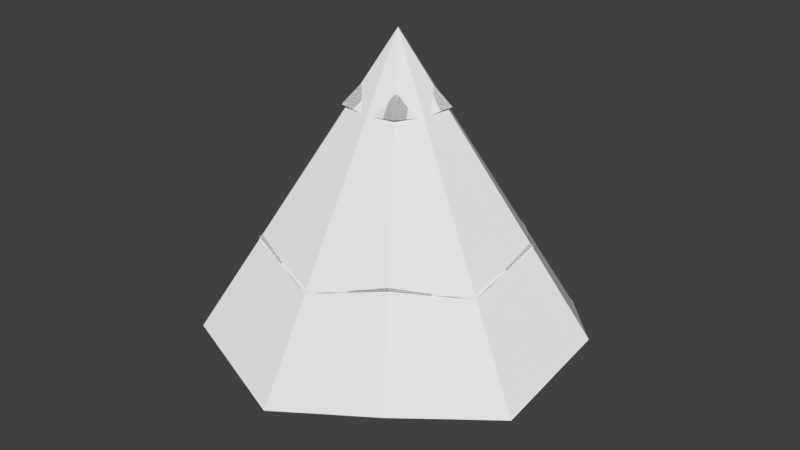 # Source: Pine_tree_snow.blend  (saved by Blender 2.77.0; exported with 4.5.12 LTS)
import bpy
from mathutils import Matrix  # noqa: F401  (used for matrix-valued properties, if any)

bpy.ops.wm.read_factory_settings(use_empty=True)
scene = bpy.context.scene
scene.name = 'Scene'

# ---- collections
col_collection_1 = bpy.data.collections.new('Collection 1'); scene.collection.children.link(col_collection_1)

# ---- world
world_world = bpy.data.worlds.new('World'); scene.world = world_world
world_world.color = (0.05088, 0.05088, 0.05088)
world_world.use_sun_shadow = False
world_world.sun_shadow_jitter_overblur = 0.0
world_world.cycles.sampling_method = 'MANUAL'

# ---- meshes
me_pine_tree_003 = bpy.data.meshes.new('Pine tree.003')
me_pine_tree_003.from_pydata([(-9.42e-09, 0.2098, -0.2), (-3.201e-09, 0.1681, 1.046), (0.1995, 0.06482, -0.2), (0.1599, 0.05195, 1.046), (0.1233, -0.1697, -0.2), (0.09881, -0.136, 1.046), (-0.1233, -0.1697, -0.2), (-0.09881, -0.136, 1.046), (-0.1995, 0.06482, -0.2), (-0.1599, 0.05195, 1.046), (1.544, 0.5015, 0.763), (3.12e-08, 1.623, 0.763), (0.954, -1.313, 0.763), (-0.954, -1.313, 0.763), (-1.544, 0.5015, 0.763), (1.077, 0.35, 1.494), (-4.249e-09, 1.133, 1.494), (0.6658, -0.9164, 1.494), (-0.6658, -0.9164, 1.494), (-1.077, 0.35, 1.494), (0.704, 0.2287, 2.034), (6.112e-10, 0.7402, 2.034), (0.4351, -0.5989, 2.034), (-0.4351, -0.5989, 2.034), (-0.704, 0.2287, 2.034), (0.4184, 0.136, 2.558), (4.275e-08, 0.44, 2.558), (0.2586, -0.3559, 2.558), (-0.2586, -0.3559, 2.558), (-0.4184, 0.136, 2.558), (0.0, -2.98e-08, 3.132), (-5.96e-09, -2.98e-08, 3.132), (0.0, -2.98e-08, 3.132), (0.0, -2.98e-08, 3.132), (0.0, -2.98e-08, 3.132), (0.4264, 0.1386, 1.382), (0.2635, -0.3627, 1.382), (-0.4264, 0.1386, 1.382), (-1.023e-08, 0.4484, 1.382), (-0.2635, -0.3627, 1.382), (-0.2568, 0.08343, 2.022), (-9.707e-09, 0.27, 2.022), (0.1587, -0.2184, 2.022), (-0.1587, -0.2184, 2.022), (0.2568, 0.08343, 2.022), (-0.1058, -0.1456, 2.55), (-0.1712, 0.05563, 2.55), (0.1712, 0.05563, 2.55), (0.1058, -0.1456, 2.55), (7.245e-10, 0.18, 2.55), (-0.1455, 0.04727, 2.847), (2.184e-08, 0.153, 2.847), (0.08991, -0.1237, 2.847), (-0.08991, -0.1237, 2.847), (0.1455, 0.04727, 2.847), (-0.1614, -0.05244, -0.2), (-0.1278, -0.04154, 1.04), (-1.503, -0.4883, 0.5292), (-1.038, -0.3371, 1.342), (-0.5699, -0.1852, 2.0), (-0.3389, -0.1101, 2.523), (0.0, -2.98e-08, 3.132), (-0.3493, -0.1135, 1.35), (-0.2075, -0.06743, 2.014), (-0.1381, -0.04486, 2.542), (-0.1164, -0.03783, 2.841), (-2.98e-08, -0.1697, -0.2), (-2.987e-08, -0.1344, 1.04), (-1.419e-07, -1.58, 0.5292), (6.519e-09, -1.091, 1.342), (-1.382e-09, -0.5993, 2.0), (-2.365e-09, -0.3563, 2.523), (0.0, -2.98e-08, 3.132), (-3.681e-08, -0.3673, 1.35), (5.682e-10, -0.2182, 2.014), (-2.715e-09, -0.1452, 2.542), (-1.735e-09, -0.1224, 2.841), (0.1614, -0.05244, -0.2), (0.1278, -0.04154, 1.04), (1.503, -0.4883, 0.5292), (1.038, -0.3371, 1.342), (0.5699, -0.1852, 2.0), (0.3389, -0.1101, 2.523), (0.0, -2.98e-08, 3.132), (0.3493, -0.1135, 1.35), (0.2075, -0.06743, 2.014), (0.1381, -0.04486, 2.542), (0.1164, -0.03783, 2.841), (0.09975, 0.1373, -0.2), (0.07901, 0.1087, 1.04), (0.9288, 1.278, 0.5292), (0.6412, 0.8826, 1.342), (0.3522, 0.4848, 2.0), (0.2094, 0.2883, 2.523), (-2.98e-09, -2.98e-08, 3.132), (0.2159, 0.2972, 1.35), (0.1283, 0.1765, 2.014), (0.08533, 0.1174, 2.542), (0.07196, 0.09904, 2.841), (-0.09975, 0.1373, -0.2), (-0.07901, 0.1087, 1.04), (-0.9288, 1.278, 0.5292), (-0.6412, 0.8826, 1.342), (-0.3522, 0.4848, 2.0), (-0.2094, 0.2883, 2.523), (-2.98e-09, -2.98e-08, 3.132), (-0.2159, 0.2972, 1.35), (-0.1283, 0.1765, 2.014), (-0.08533, 0.1174, 2.542), (-0.07196, 0.09904, 2.841)], [], [(88, 89, 3, 2), (77, 78, 5, 4), (66, 67, 7, 6), (78, 3, 10, 79), (55, 56, 9, 8), (99, 100, 1, 0), (0, 88, 2, 77, 4, 66, 6, 55, 8, 99), (17, 69, 73, 36), (100, 9, 14, 101), (89, 1, 11, 90), (67, 5, 12, 68), (56, 7, 13, 57), (37, 19, 102, 106), (21, 92, 96, 41), (62, 39, 18, 58), (35, 15, 80, 84), (40, 63, 59, 24), (26, 93, 97, 49), (23, 59, 63, 43), (20, 81, 85, 44), (40, 24, 103, 107), (42, 22, 70, 74), (46, 64, 60, 29), (29, 104, 108, 46), (39, 73, 69, 18), (27, 71, 75, 48), (37, 62, 58, 19), (45, 28, 60, 64), (47, 25, 82, 86), (109, 50, 34, 105), (30, 94, 31, 105, 34, 61, 33, 72, 32, 83), (76, 52, 32, 72), (98, 51, 31, 94), (65, 53, 33, 61), (87, 54, 30, 83), (57, 13, 39, 62), (90, 11, 38, 95), (68, 12, 36, 73), (101, 14, 37, 106), (79, 10, 35, 84), (80, 15, 44, 85), (58, 18, 43, 63), (91, 16, 41, 96), (69, 17, 42, 74), (102, 19, 40, 107), (92, 21, 49, 97), (70, 22, 48, 75), (103, 24, 46, 108), (81, 20, 47, 86), (59, 23, 45, 64), (82, 25, 54, 87), (60, 28, 53, 65), (93, 26, 51, 98), (71, 27, 52, 76), (104, 29, 50, 109), (29, 60, 65, 50), (24, 59, 64, 46), (19, 58, 63, 40), (14, 57, 62, 37), (50, 65, 61, 34), (36, 84, 80, 17), (45, 75, 71, 28), (43, 74, 70, 23), (9, 56, 57, 14), (6, 7, 56, 55), (28, 71, 76, 53), (23, 70, 75, 45), (18, 69, 74, 43), (13, 68, 73, 39), (53, 76, 72, 33), (35, 95, 91, 15), (48, 86, 82, 27), (42, 85, 81, 22), (7, 67, 68, 13), (4, 5, 67, 66), (27, 82, 87, 52), (22, 81, 86, 48), (17, 80, 85, 42), (12, 79, 84, 36), (52, 87, 83, 32), (38, 106, 102, 16), (47, 97, 93, 25), (44, 96, 92, 20), (5, 78, 79, 12), (2, 3, 78, 77), (25, 93, 98, 54), (20, 92, 97, 47), (15, 91, 96, 44), (10, 90, 95, 35), (54, 98, 94, 30), (49, 108, 104, 26), (41, 107, 103, 21), (3, 89, 90, 10), (0, 1, 89, 88), (26, 104, 109, 51), (21, 103, 108, 49), (16, 102, 107, 41), (11, 101, 106, 38), (51, 109, 105, 31), (1, 100, 101, 11), (8, 9, 100, 99), (16, 91, 95, 38)])
_uv = me_pine_tree_003.uv_layers.new(name='UVMap')
_uv.uv.foreach_set('vector', [0.3656, 0.3937, 0.3656, 0.3937, 0.3656, 0.3937, 0.3656, 0.3937, 0.3656, 0.3937, 0.3656, 0.3937, 0.3656, 0.3937, 0.3656, 0.3937, 0.3656, 0.3937, 0.3656, 0.3937, 0.3656, 0.3937, 0.3656, 0.3937, 0.09688, 0.675, 0.09688, 0.675, 0.09688, 0.675, 0.09688, 0.675, 0.3656, 0.3937, 0.3656, 0.3937, 0.3656, 0.3937, 0.3656, 0.3937, 0.3656, 0.3937, 0.3656, 0.3937, 0.3656, 0.3937, 0.3656, 0.3937, 0.3656, 0.3937, 0.3656, 0.3937, 0.3656, 0.3937, 0.3656, 0.3937, 0.3656, 0.3937, 0.3656, 0.3937, 0.3656, 0.3937, 0.3656, 0.3937, 0.3656, 0.3937, 0.3656, 0.3937, 0.09688, 0.675, 0.09688, 0.675, 0.09688, 0.675, 0.09688, 0.675, 0.09688, 0.675, 0.09688, 0.675, 0.09688, 0.675, 0.09688, 0.675, 0.09688, 0.675, 0.09688, 0.675, 0.09688, 0.675, 0.09688, 0.675, 0.09688, 0.675, 0.09688, 0.675, 0.09688, 0.675, 0.09688, 0.675, 0.09688, 0.675, 0.09688, 0.675, 0.09688, 0.675, 0.09688, 0.675, 0.09688, 0.675, 0.09688, 0.675, 0.09688, 0.675, 0.09688, 0.675, 0.09688, 0.675, 0.09688, 0.675, 0.09688, 0.675, 0.09688, 0.675, 0.09688, 0.675, 0.09688, 0.675, 0.09688, 0.675, 0.09688, 0.675, 0.09688, 0.675, 0.09688, 0.675, 0.09688, 0.675, 0.09688, 0.675, 0.09688, 0.675, 0.09688, 0.675, 0.09688, 0.675, 0.09688, 0.675, 0.09688, 0.675, 0.09688, 0.675, 0.09688, 0.675, 0.09688, 0.675, 0.09688, 0.675, 0.09688, 0.675, 0.09688, 0.675, 0.09688, 0.675, 0.09688, 0.675, 0.09688, 0.675, 0.09688, 0.675, 0.09688, 0.675, 0.09688, 0.675, 0.09688, 0.675, 0.09688, 0.675, 0.09688, 0.675, 0.09688, 0.675, 0.09688, 0.675, 0.09688, 0.675, 0.09688, 0.675, 0.09688, 0.675, 0.09688, 0.675, 0.09688, 0.675, 0.09688, 0.675, 0.09688, 0.675, 0.09688, 0.675, 0.09688, 0.675, 0.09688, 0.675, 0.09688, 0.675, 0.09688, 0.675, 0.09688, 0.675, 0.09688, 0.675, 0.09688, 0.675, 0.09688, 0.675, 0.09688, 0.675, 0.09688, 0.675, 0.09688, 0.675, 0.09688, 0.675, 0.09688, 0.675, 0.09688, 0.675, 0.09688, 0.675, 0.09688, 0.675, 0.09688, 0.675, 0.09688, 0.675, 0.09688, 0.675, 0.09688, 0.675, 0.09688, 0.675, 0.09688, 0.675, 0.2016, 0.2344, 0.2016, 0.2344, 0.2016, 0.2344, 0.2016, 0.2344, 0.09688, 0.675, 0.09688, 0.675, 0.09688, 0.675, 0.09688, 0.675, 0.09688, 0.675, 0.09688, 0.675, 0.09688, 0.675, 0.09688, 0.675, 0.09688, 0.675, 0.09688, 0.675, 0.2016, 0.2344, 0.2016, 0.2344, 0.2016, 0.2344, 0.2016, 0.2344, 0.2016, 0.2344, 0.2016, 0.2344, 0.2016, 0.2344, 0.2016, 0.2344, 0.2016, 0.2344, 0.2016, 0.2344, 0.2016, 0.2344, 0.2016, 0.2344, 0.2016, 0.2344, 0.2016, 0.2344, 0.2016, 0.2344, 0.2016, 0.2344, 0.2016, 0.2344, 0.2016, 0.2344, 0.2016, 0.2344, 0.2016, 0.2344, 0.2016, 0.2344, 0.2016, 0.2344, 0.2016, 0.2344, 0.2016, 0.2344, 0.2016, 0.2344, 0.2016, 0.2344, 0.2016, 0.2344, 0.2016, 0.2344, 0.2016, 0.2344, 0.2016, 0.2344, 0.2016, 0.2344, 0.2016, 0.2344, 0.2016, 0.2344, 0.2016, 0.2344, 0.2016, 0.2344, 0.2016, 0.2344, 0.2016, 0.2344, 0.2016, 0.2344, 0.2016, 0.2344, 0.2016, 0.2344, 0.2016, 0.2344, 0.2016, 0.2344, 0.2016, 0.2344, 0.2016, 0.2344, 0.2016, 0.2344, 0.2016, 0.2344, 0.2016, 0.2344, 0.2016, 0.2344, 0.2016, 0.2344, 0.2016, 0.2344, 0.2016, 0.2344, 0.2016, 0.2344, 0.2016, 0.2344, 0.2016, 0.2344, 0.2016, 0.2344, 0.2016, 0.2344, 0.2016, 0.2344, 0.2016, 0.2344, 0.2016, 0.2344, 0.2016, 0.2344, 0.2016, 0.2344, 0.2016, 0.2344, 0.2016, 0.2344, 0.2016, 0.2344, 0.2016, 0.2344, 0.2016, 0.2344, 0.2016, 0.2344, 0.2016, 0.2344, 0.2016, 0.2344, 0.2016, 0.2344, 0.2016, 0.2344, 0.2016, 0.2344, 0.2016, 0.2344, 0.2016, 0.2344, 0.2016, 0.2344, 0.2016, 0.2344, 0.2016, 0.2344, 0.2016, 0.2344, 0.2016, 0.2344, 0.2016, 0.2344, 0.2016, 0.2344, 0.2016, 0.2344, 0.2016, 0.2344, 0.2016, 0.2344, 0.2016, 0.2344, 0.2016, 0.2344, 0.2016, 0.2344, 0.2016, 0.2344, 0.2016, 0.2344, 0.2016, 0.2344, 0.2016, 0.2344, 0.2016, 0.2344, 0.2016, 0.2344, 0.2016, 0.2344, 0.2016, 0.2344, 0.2016, 0.2344, 0.2016, 0.2344, 0.2016, 0.2344, 0.2016, 0.2344, 0.2016, 0.2344, 0.2016, 0.2344, 0.2016, 0.2344, 0.2016, 0.2344, 0.2016, 0.2344, 0.2016, 0.2344, 0.2016, 0.2344, 0.2016, 0.2344, 0.2016, 0.2344, 0.2016, 0.2344, 0.2016, 0.2344, 0.2016, 0.2344, 0.2016, 0.2344, 0.2016, 0.2344, 0.2016, 0.2344, 0.2016, 0.2344, 0.2016, 0.2344, 0.09688, 0.675, 0.09688, 0.675, 0.09688, 0.675, 0.09688, 0.675, 0.09688, 0.675, 0.09688, 0.675, 0.09688, 0.675, 0.09688, 0.675, 0.09688, 0.675, 0.09688, 0.675, 0.09688, 0.675, 0.09688, 0.675, 0.09688, 0.675, 0.09688, 0.675, 0.09688, 0.675, 0.09688, 0.675, 0.3656, 0.3937, 0.3656, 0.3937, 0.3656, 0.3937, 0.3656, 0.3937, 0.2016, 0.2344, 0.2016, 0.2344, 0.2016, 0.2344, 0.2016, 0.2344, 0.2016, 0.2344, 0.2016, 0.2344, 0.2016, 0.2344, 0.2016, 0.2344, 0.2016, 0.2344, 0.2016, 0.2344, 0.2016, 0.2344, 0.2016, 0.2344, 0.2016, 0.2344, 0.2016, 0.2344, 0.2016, 0.2344, 0.2016, 0.2344, 0.2016, 0.2344, 0.2016, 0.2344, 0.2016, 0.2344, 0.2016, 0.2344, 0.09688, 0.675, 0.09688, 0.675, 0.09688, 0.675, 0.09688, 0.675, 0.09688, 0.675, 0.09688, 0.675, 0.09688, 0.675, 0.09688, 0.675, 0.09688, 0.675, 0.09688, 0.675, 0.09688, 0.675, 0.09688, 0.675, 0.09688, 0.675, 0.09688, 0.675, 0.09688, 0.675, 0.09688, 0.675, 0.3656, 0.3937, 0.3656, 0.3937, 0.3656, 0.3937, 0.3656, 0.3937, 0.2016, 0.2344, 0.2016, 0.2344, 0.2016, 0.2344, 0.2016, 0.2344, 0.2016, 0.2344, 0.2016, 0.2344, 0.2016, 0.2344, 0.2016, 0.2344, 0.2016, 0.2344, 0.2016, 0.2344, 0.2016, 0.2344, 0.2016, 0.2344, 0.2016, 0.2344, 0.2016, 0.2344, 0.2016, 0.2344, 0.2016, 0.2344, 0.2016, 0.2344, 0.2016, 0.2344, 0.2016, 0.2344, 0.2016, 0.2344, 0.09688, 0.675, 0.09688, 0.675, 0.09688, 0.675, 0.09688, 0.675, 0.09688, 0.675, 0.09688, 0.675, 0.09688, 0.675, 0.09688, 0.675, 0.09688, 0.675, 0.09688, 0.675, 0.09688, 0.675, 0.09688, 0.675, 0.09688, 0.675, 0.09688, 0.675, 0.09688, 0.675, 0.09688, 0.675, 0.3656, 0.3937, 0.3656, 0.3937, 0.3656, 0.3937, 0.3656, 0.3937, 0.2016, 0.2344, 0.2016, 0.2344, 0.2016, 0.2344, 0.2016, 0.2344, 0.2016, 0.2344, 0.2016, 0.2344, 0.2016, 0.2344, 0.2016, 0.2344, 0.2016, 0.2344, 0.2016, 0.2344, 0.2016, 0.2344, 0.2016, 0.2344, 0.2016, 0.2344, 0.2016, 0.2344, 0.2016, 0.2344, 0.2016, 0.2344, 0.2016, 0.2344, 0.2016, 0.2344, 0.2016, 0.2344, 0.2016, 0.2344, 0.09688, 0.675, 0.09688, 0.675, 0.09688, 0.675, 0.09688, 0.675, 0.09688, 0.675, 0.09688, 0.675, 0.09688, 0.675, 0.09688, 0.675, 0.09688, 0.675, 0.09688, 0.675, 0.09688, 0.675, 0.09688, 0.675, 0.3656, 0.3937, 0.3656, 0.3937, 0.3656, 0.3937, 0.3656, 0.3937, 0.2016, 0.2344, 0.2016, 0.2344, 0.2016, 0.2344, 0.2016, 0.2344, 0.2016, 0.2344, 0.2016, 0.2344, 0.2016, 0.2344, 0.2016, 0.2344, 0.2016, 0.2344, 0.2016, 0.2344, 0.2016, 0.2344, 0.2016, 0.2344, 0.2016, 0.2344, 0.2016, 0.2344, 0.2016, 0.2344, 0.2016, 0.2344, 0.2016, 0.2344, 0.2016, 0.2344, 0.2016, 0.2344, 0.2016, 0.2344, 0.09688, 0.675, 0.09688, 0.675, 0.09688, 0.675, 0.09688, 0.675, 0.3656, 0.3937, 0.3656, 0.3937, 0.3656, 0.3937, 0.3656, 0.3937, 0.09688, 0.675, 0.09688, 0.675, 0.09688, 0.675, 0.09688, 0.675])
me_pine_tree_003.use_remesh_preserve_volume = False
me_pine_tree_003.use_remesh_preserve_attributes = False
me_pine_tree_003.use_mirror_vertex_groups = False
me_pine_tree_003.update()
me_pine_tree_002 = bpy.data.meshes.new('Pine tree.002')
me_pine_tree_002.from_pydata([(-9.42e-09, 0.2098, -0.2), (-9.924e-09, 0.1675, 1.043), (0.1995, 0.06482, -0.2), (0.1593, 0.05176, 1.043), (0.1233, -0.1697, -0.2), (0.09845, -0.1355, 1.043), (-0.1233, -0.1697, -0.2), (-0.09845, -0.1355, 1.043), (-0.1995, 0.06482, -0.2), (-0.1593, 0.05176, 1.043), (1.545, 0.5021, 0.7684), (3.338e-08, 1.625, 0.7684), (0.9551, -1.315, 0.7684), (-0.9551, -1.315, 0.7684), (-1.545, 0.5021, 0.7684), (0.445, 0.1446, 1.456), (1.261e-08, 0.4679, 1.456), (0.275, -0.3785, 1.456), (-0.275, -0.3785, 1.456), (-0.445, 0.1446, 1.456), (1.072, 0.3484, 1.514), (1.981e-08, 1.127, 1.514), (0.6626, -0.912, 1.514), (-0.6626, -0.912, 1.514), (-1.072, 0.3484, 1.514), (0.2528, 0.08214, 2.167), (4.671e-09, 0.2658, 2.167), (0.1562, -0.215, 2.167), (-0.1562, -0.215, 2.167), (-0.2528, 0.08214, 2.167), (0.7041, 0.2288, 2.038), (2.631e-09, 0.7403, 2.038), (0.4352, -0.5989, 2.038), (-0.4352, -0.5989, 2.038), (-0.7041, 0.2288, 2.038), (0.1453, 0.04721, 2.603), (1e-08, 0.1528, 2.603), (0.08979, -0.1236, 2.603), (-0.08979, -0.1236, 2.603), (-0.1453, 0.04721, 2.603), (0.4185, 0.136, 2.561), (2.709e-08, 0.44, 2.561), (0.2586, -0.356, 2.561), (-0.2586, -0.356, 2.561), (-0.4185, 0.136, 2.561), (0.0, -2.98e-08, 3.132), (-5.96e-09, -2.98e-08, 3.132), (0.0, -2.98e-08, 3.132), (0.0, -2.98e-08, 3.132), (0.0, -2.98e-08, 3.132), (0.8751, 0.2843, 1.087), (0.5408, -0.7444, 1.087), (-0.8751, 0.2843, 1.087), (2.022e-08, 0.9201, 1.087), (-0.5408, -0.7444, 1.087), (-0.5687, 0.1848, 1.815), (1.051e-08, 0.5979, 1.815), (0.3515, -0.4837, 1.815), (-0.3515, -0.4837, 1.815), (0.5687, 0.1848, 1.815), (-0.2206, -0.3036, 2.321), (-0.3569, 0.116, 2.321), (0.3569, 0.116, 2.321), (0.2206, -0.3036, 2.321), (5.69e-09, 0.3752, 2.321), (-0.1449, 0.04708, 2.847), (6.4e-09, 0.1523, 2.847), (0.08954, -0.1232, 2.847), (-0.08954, -0.1232, 2.847), (0.1449, 0.04708, 2.847), (-0.1614, -0.05244, -0.2), (-0.1289, -0.04187, 1.043), (-1.5, -0.4875, 0.5238), (-0.36, -0.117, 1.456), (-1.041, -0.3382, 1.322), (-0.2045, -0.06645, 2.167), (-0.5696, -0.1851, 1.996), (-0.1175, -0.03819, 2.603), (-0.3385, -0.11, 2.519), (0.0, -2.98e-08, 3.132), (-0.708, -0.23, 1.082), (-0.4601, -0.1495, 1.81), (-0.2887, -0.09381, 2.316), (-0.1172, -0.03809, 2.842), (-2.98e-08, -0.1697, -0.2), (-2.98e-08, -0.1355, 1.043), (-1.431e-07, -1.577, 0.5238), (0.0, -0.3785, 1.456), (0.0, -1.094, 1.322), (0.0, -0.215, 2.167), (0.0, -0.5989, 1.996), (1.49e-08, -0.1236, 2.603), (0.0, -0.356, 2.519), (0.0, -2.98e-08, 3.132), (-5.96e-08, -0.7444, 1.082), (0.0, -0.4837, 1.81), (0.0, -0.3036, 2.316), (0.0, -0.1232, 2.842), (0.1614, -0.05244, -0.2), (0.1289, -0.04187, 1.043), (1.5, -0.4875, 0.5238), (0.36, -0.117, 1.456), (1.041, -0.3382, 1.322), (0.2045, -0.06645, 2.167), (0.5696, -0.1851, 1.996), (0.1175, -0.03819, 2.603), (0.3385, -0.11, 2.519), (0.0, -2.98e-08, 3.132), (0.708, -0.23, 1.082), (0.4601, -0.1495, 1.81), (0.2887, -0.09381, 2.316), (0.1172, -0.03809, 2.842), (0.09975, 0.1373, -0.2), (0.07965, 0.1096, 1.043), (0.9272, 1.276, 0.5238), (0.2225, 0.3062, 1.456), (0.6433, 0.8854, 1.322), (0.1264, 0.174, 2.167), (0.352, 0.4845, 1.996), (0.07264, 0.09998, 2.603), (0.2092, 0.288, 2.519), (-2.98e-09, -2.98e-08, 3.132), (0.4375, 0.6022, 1.082), (0.2843, 0.3914, 1.81), (0.1784, 0.2456, 2.316), (0.07244, 0.09971, 2.842), (-0.09975, 0.1373, -0.2), (-0.07965, 0.1096, 1.043), (-0.9272, 1.276, 0.5238), (-0.2225, 0.3062, 1.456), (-0.6433, 0.8854, 1.322), (-0.1264, 0.174, 2.167), (-0.352, 0.4845, 1.996), (-0.07264, 0.09998, 2.603), (-0.2092, 0.288, 2.519), (-2.98e-09, -2.98e-08, 3.132), (-0.4375, 0.6022, 1.082), (-0.2843, 0.3914, 1.81), (-0.1784, 0.2456, 2.316), (-0.07244, 0.09971, 2.842)], [], [(112, 113, 3, 2), (98, 99, 5, 4), (84, 85, 7, 6), (99, 3, 10, 100), (70, 71, 9, 8), (126, 127, 1, 0), (0, 112, 2, 98, 4, 84, 6, 70, 8, 126), (108, 50, 15, 101), (127, 9, 14, 128), (113, 1, 11, 114), (85, 5, 12, 86), (71, 7, 13, 72), (73, 18, 23, 74), (136, 52, 19, 129), (94, 51, 17, 87), (122, 53, 16, 115), (80, 54, 18, 73), (19, 24, 130, 129), (15, 20, 102, 101), (17, 22, 88, 87), (73, 74, 24, 19), (137, 55, 29, 131), (131, 29, 34, 132), (95, 57, 27, 89), (123, 56, 26, 117), (81, 58, 28, 75), (109, 59, 25, 103), (29, 75, 76, 34), (27, 32, 90, 89), (28, 33, 76, 75), (25, 30, 104, 103), (82, 60, 38, 77), (77, 78, 44, 39), (110, 62, 35, 105), (138, 61, 39, 133), (96, 63, 37, 91), (124, 64, 36, 119), (39, 44, 134, 133), (77, 38, 43, 78), (35, 40, 106, 105), (37, 42, 92, 91), (139, 65, 49, 135), (45, 121, 46, 135, 49, 79, 48, 93, 47, 107), (97, 67, 47, 93), (125, 66, 46, 121), (83, 68, 48, 79), (111, 69, 45, 107), (72, 13, 54, 80), (114, 11, 53, 122), (86, 12, 51, 94), (128, 14, 52, 136), (100, 10, 50, 108), (102, 20, 59, 109), (74, 23, 58, 81), (116, 21, 56, 123), (88, 22, 57, 95), (130, 24, 55, 137), (118, 31, 64, 124), (90, 32, 63, 96), (132, 34, 61, 138), (104, 30, 62, 110), (76, 33, 60, 82), (106, 40, 69, 111), (78, 43, 68, 83), (120, 41, 66, 125), (92, 42, 67, 97), (134, 44, 65, 139), (44, 78, 83, 65), (34, 76, 82, 61), (24, 74, 81, 55), (14, 72, 80, 52), (65, 83, 79, 49), (38, 91, 92, 43), (28, 89, 90, 33), (61, 82, 77, 39), (55, 81, 75, 29), (18, 87, 88, 23), (52, 80, 73, 19), (9, 71, 72, 14), (6, 7, 71, 70), (43, 92, 97, 68), (33, 90, 96, 60), (23, 88, 95, 58), (13, 86, 94, 54), (68, 97, 93, 48), (37, 105, 106, 42), (60, 96, 91, 38), (27, 103, 104, 32), (58, 95, 89, 28), (17, 101, 102, 22), (54, 94, 87, 18), (7, 85, 86, 13), (4, 5, 85, 84), (42, 106, 111, 67), (32, 104, 110, 63), (22, 102, 109, 57), (12, 100, 108, 51), (67, 111, 107, 47), (35, 119, 120, 40), (63, 110, 105, 37), (25, 117, 118, 30), (57, 109, 103, 27), (15, 115, 116, 20), (51, 108, 101, 17), (5, 99, 100, 12), (2, 3, 99, 98), (40, 120, 125, 69), (30, 118, 124, 62), (20, 116, 123, 59), (10, 114, 122, 50), (69, 125, 121, 45), (36, 133, 134, 41), (62, 124, 119, 35), (131, 132, 31, 26), (59, 123, 117, 25), (16, 129, 130, 21), (50, 122, 115, 15), (3, 113, 114, 10), (0, 1, 113, 112), (41, 134, 139, 66), (31, 132, 138, 64), (21, 130, 137, 56), (11, 128, 136, 53), (66, 139, 135, 46), (64, 138, 133, 36), (36, 41, 120, 119), (26, 31, 118, 117), (56, 137, 131, 26), (53, 136, 129, 16), (1, 127, 128, 11), (8, 9, 127, 126), (16, 21, 116, 115)])
_uv = me_pine_tree_002.uv_layers.new(name='UVMap')
_uv.uv.foreach_set('vector', [0.3656, 0.3937, 0.3656, 0.3937, 0.3656, 0.3937, 0.3656, 0.3937, 0.3656, 0.3937, 0.3656, 0.3937, 0.3656, 0.3937, 0.3656, 0.3937, 0.3656, 0.3937, 0.3656, 0.3937, 0.3656, 0.3937, 0.3656, 0.3937, 0.09688, 0.675, 0.09688, 0.675, 0.09688, 0.675, 0.09688, 0.675, 0.3656, 0.3937, 0.3656, 0.3937, 0.3656, 0.3937, 0.3656, 0.3937, 0.3656, 0.3937, 0.3656, 0.3937, 0.3656, 0.3937, 0.3656, 0.3937, 0.3656, 0.3937, 0.3656, 0.3937, 0.3656, 0.3937, 0.3656, 0.3937, 0.3656, 0.3937, 0.3656, 0.3937, 0.3656, 0.3937, 0.3656, 0.3937, 0.3656, 0.3937, 0.3656, 0.3937, 0.09688, 0.675, 0.09688, 0.675, 0.09688, 0.675, 0.09688, 0.675, 0.09688, 0.675, 0.09688, 0.675, 0.09688, 0.675, 0.09688, 0.675, 0.09688, 0.675, 0.09688, 0.675, 0.09688, 0.675, 0.09688, 0.675, 0.09688, 0.675, 0.09688, 0.675, 0.09688, 0.675, 0.09688, 0.675, 0.09688, 0.675, 0.09688, 0.675, 0.09688, 0.675, 0.09688, 0.675, 0.09688, 0.675, 0.09688, 0.675, 0.09688, 0.675, 0.09688, 0.675, 0.09688, 0.675, 0.09688, 0.675, 0.09688, 0.675, 0.09688, 0.675, 0.09688, 0.675, 0.09688, 0.675, 0.09688, 0.675, 0.09688, 0.675, 0.09688, 0.675, 0.09688, 0.675, 0.09688, 0.675, 0.09688, 0.675, 0.09688, 0.675, 0.09688, 0.675, 0.09688, 0.675, 0.09688, 0.675, 0.09688, 0.675, 0.09688, 0.675, 0.09688, 0.675, 0.09688, 0.675, 0.09688, 0.675, 0.09688, 0.675, 0.09688, 0.675, 0.09688, 0.675, 0.09688, 0.675, 0.09688, 0.675, 0.09688, 0.675, 0.09688, 0.675, 0.09688, 0.675, 0.09688, 0.675, 0.09688, 0.675, 0.09688, 0.675, 0.09688, 0.675, 0.09688, 0.675, 0.09688, 0.675, 0.09688, 0.675, 0.09688, 0.675, 0.09688, 0.675, 0.09688, 0.675, 0.09688, 0.675, 0.09688, 0.675, 0.09688, 0.675, 0.09688, 0.675, 0.09688, 0.675, 0.09688, 0.675, 0.09688, 0.675, 0.09688, 0.675, 0.09688, 0.675, 0.09688, 0.675, 0.09688, 0.675, 0.09688, 0.675, 0.09688, 0.675, 0.09688, 0.675, 0.09688, 0.675, 0.09688, 0.675, 0.09688, 0.675, 0.09688, 0.675, 0.09688, 0.675, 0.09688, 0.675, 0.09688, 0.675, 0.09688, 0.675, 0.09688, 0.675, 0.09688, 0.675, 0.09688, 0.675, 0.09688, 0.675, 0.09688, 0.675, 0.09688, 0.675, 0.09688, 0.675, 0.09688, 0.675, 0.09688, 0.675, 0.09688, 0.675, 0.09688, 0.675, 0.09688, 0.675, 0.09688, 0.675, 0.09688, 0.675, 0.09688, 0.675, 0.09688, 0.675, 0.09688, 0.675, 0.09688, 0.675, 0.09688, 0.675, 0.09688, 0.675, 0.09688, 0.675, 0.09688, 0.675, 0.09688, 0.675, 0.09688, 0.675, 0.09688, 0.675, 0.09688, 0.675, 0.09688, 0.675, 0.09688, 0.675, 0.09688, 0.675, 0.09688, 0.675, 0.09688, 0.675, 0.09688, 0.675, 0.09688, 0.675, 0.09688, 0.675, 0.09688, 0.675, 0.09688, 0.675, 0.09688, 0.675, 0.09688, 0.675, 0.09688, 0.675, 0.09688, 0.675, 0.09688, 0.675, 0.09688, 0.675, 0.09688, 0.675, 0.09688, 0.675, 0.09688, 0.675, 0.09688, 0.675, 0.09688, 0.675, 0.09688, 0.675, 0.09688, 0.675, 0.09688, 0.675, 0.09688, 0.675, 0.2031, 0.2344, 0.2031, 0.2344, 0.2031, 0.2344, 0.2031, 0.2344, 0.09688, 0.675, 0.09688, 0.675, 0.09688, 0.675, 0.09688, 0.675, 0.09688, 0.675, 0.09688, 0.675, 0.09688, 0.675, 0.09688, 0.675, 0.09688, 0.675, 0.09688, 0.675, 0.2031, 0.2344, 0.2031, 0.2344, 0.2031, 0.2344, 0.2031, 0.2344, 0.2031, 0.2344, 0.2031, 0.2344, 0.2031, 0.2344, 0.2031, 0.2344, 0.2031, 0.2344, 0.2031, 0.2344, 0.2031, 0.2344, 0.2031, 0.2344, 0.2031, 0.2344, 0.2031, 0.2344, 0.2031, 0.2344, 0.2031, 0.2344, 0.2031, 0.2344, 0.2031, 0.2344, 0.2031, 0.2344, 0.2031, 0.2344, 0.2031, 0.2344, 0.2031, 0.2344, 0.2031, 0.2344, 0.2031, 0.2344, 0.2031, 0.2344, 0.2031, 0.2344, 0.2031, 0.2344, 0.2031, 0.2344, 0.2031, 0.2344, 0.2031, 0.2344, 0.2031, 0.2344, 0.2031, 0.2344, 0.2031, 0.2344, 0.2031, 0.2344, 0.2031, 0.2344, 0.2031, 0.2344, 0.2031, 0.2344, 0.2031, 0.2344, 0.2031, 0.2344, 0.2031, 0.2344, 0.2031, 0.2344, 0.2031, 0.2344, 0.2031, 0.2344, 0.2031, 0.2344, 0.2031, 0.2344, 0.2031, 0.2344, 0.2031, 0.2344, 0.2031, 0.2344, 0.2031, 0.2344, 0.2031, 0.2344, 0.2031, 0.2344, 0.2031, 0.2344, 0.2031, 0.2344, 0.2031, 0.2344, 0.2031, 0.2344, 0.2031, 0.2344, 0.2031, 0.2344, 0.2031, 0.2344, 0.2031, 0.2344, 0.2031, 0.2344, 0.2031, 0.2344, 0.2031, 0.2344, 0.2031, 0.2344, 0.2031, 0.2344, 0.2031, 0.2344, 0.2031, 0.2344, 0.2031, 0.2344, 0.2031, 0.2344, 0.2031, 0.2344, 0.2031, 0.2344, 0.2031, 0.2344, 0.2031, 0.2344, 0.2031, 0.2344, 0.2031, 0.2344, 0.2031, 0.2344, 0.2031, 0.2344, 0.2031, 0.2344, 0.2031, 0.2344, 0.2031, 0.2344, 0.2031, 0.2344, 0.2031, 0.2344, 0.2031, 0.2344, 0.2031, 0.2344, 0.2031, 0.2344, 0.2031, 0.2344, 0.2031, 0.2344, 0.2031, 0.2344, 0.2031, 0.2344, 0.2031, 0.2344, 0.2031, 0.2344, 0.2031, 0.2344, 0.2031, 0.2344, 0.2031, 0.2344, 0.2031, 0.2344, 0.2031, 0.2344, 0.2031, 0.2344, 0.2031, 0.2344, 0.2031, 0.2344, 0.2031, 0.2344, 0.2031, 0.2344, 0.2031, 0.2344, 0.2031, 0.2344, 0.2031, 0.2344, 0.2031, 0.2344, 0.2031, 0.2344, 0.2031, 0.2344, 0.2031, 0.2344, 0.2031, 0.2344, 0.2031, 0.2344, 0.2031, 0.2344, 0.2031, 0.2344, 0.2031, 0.2344, 0.2031, 0.2344, 0.2031, 0.2344, 0.2031, 0.2344, 0.2031, 0.2344, 0.09688, 0.675, 0.09688, 0.675, 0.09688, 0.675, 0.09688, 0.675, 0.09688, 0.675, 0.09688, 0.675, 0.09688, 0.675, 0.09688, 0.675, 0.09688, 0.675, 0.09688, 0.675, 0.09688, 0.675, 0.09688, 0.675, 0.09688, 0.675, 0.09688, 0.675, 0.09688, 0.675, 0.09688, 0.675, 0.09688, 0.675, 0.09688, 0.675, 0.09688, 0.675, 0.09688, 0.675, 0.09688, 0.675, 0.09688, 0.675, 0.09688, 0.675, 0.09688, 0.675, 0.09688, 0.675, 0.09688, 0.675, 0.09688, 0.675, 0.09688, 0.675, 0.3656, 0.3937, 0.3656, 0.3937, 0.3656, 0.3937, 0.3656, 0.3937, 0.2031, 0.2344, 0.2031, 0.2344, 0.2031, 0.2344, 0.2031, 0.2344, 0.2031, 0.2344, 0.2031, 0.2344, 0.2031, 0.2344, 0.2031, 0.2344, 0.2031, 0.2344, 0.2031, 0.2344, 0.2031, 0.2344, 0.2031, 0.2344, 0.2031, 0.2344, 0.2031, 0.2344, 0.2031, 0.2344, 0.2031, 0.2344, 0.2031, 0.2344, 0.2031, 0.2344, 0.2031, 0.2344, 0.2031, 0.2344, 0.09688, 0.675, 0.09688, 0.675, 0.09688, 0.675, 0.09688, 0.675, 0.09688, 0.675, 0.09688, 0.675, 0.09688, 0.675, 0.09688, 0.675, 0.09688, 0.675, 0.09688, 0.675, 0.09688, 0.675, 0.09688, 0.675, 0.09688, 0.675, 0.09688, 0.675, 0.09688, 0.675, 0.09688, 0.675, 0.09688, 0.675, 0.09688, 0.675, 0.09688, 0.675, 0.09688, 0.675, 0.09688, 0.675, 0.09688, 0.675, 0.09688, 0.675, 0.09688, 0.675, 0.09688, 0.675, 0.09688, 0.675, 0.09688, 0.675, 0.09688, 0.675, 0.3656, 0.3937, 0.3656, 0.3937, 0.3656, 0.3937, 0.3656, 0.3937, 0.2031, 0.2344, 0.2031, 0.2344, 0.2031, 0.2344, 0.2031, 0.2344, 0.2031, 0.2344, 0.2031, 0.2344, 0.2031, 0.2344, 0.2031, 0.2344, 0.2031, 0.2344, 0.2031, 0.2344, 0.2031, 0.2344, 0.2031, 0.2344, 0.2031, 0.2344, 0.2031, 0.2344, 0.2031, 0.2344, 0.2031, 0.2344, 0.2031, 0.2344, 0.2031, 0.2344, 0.2031, 0.2344, 0.2031, 0.2344, 0.09688, 0.675, 0.09688, 0.675, 0.09688, 0.675, 0.09688, 0.675, 0.09688, 0.675, 0.09688, 0.675, 0.09688, 0.675, 0.09688, 0.675, 0.09688, 0.675, 0.09688, 0.675, 0.09688, 0.675, 0.09688, 0.675, 0.09688, 0.675, 0.09688, 0.675, 0.09688, 0.675, 0.09688, 0.675, 0.09688, 0.675, 0.09688, 0.675, 0.09688, 0.675, 0.09688, 0.675, 0.09688, 0.675, 0.09688, 0.675, 0.09688, 0.675, 0.09688, 0.675, 0.09688, 0.675, 0.09688, 0.675, 0.09688, 0.675, 0.09688, 0.675, 0.3656, 0.3937, 0.3656, 0.3937, 0.3656, 0.3937, 0.3656, 0.3937, 0.2031, 0.2344, 0.2031, 0.2344, 0.2031, 0.2344, 0.2031, 0.2344, 0.2031, 0.2344, 0.2031, 0.2344, 0.2031, 0.2344, 0.2031, 0.2344, 0.2031, 0.2344, 0.2031, 0.2344, 0.2031, 0.2344, 0.2031, 0.2344, 0.2031, 0.2344, 0.2031, 0.2344, 0.2031, 0.2344, 0.2031, 0.2344, 0.2031, 0.2344, 0.2031, 0.2344, 0.2031, 0.2344, 0.2031, 0.2344, 0.09688, 0.675, 0.09688, 0.675, 0.09688, 0.675, 0.09688, 0.675, 0.09688, 0.675, 0.09688, 0.675, 0.09688, 0.675, 0.09688, 0.675, 0.09688, 0.675, 0.09688, 0.675, 0.09688, 0.675, 0.09688, 0.675, 0.09688, 0.675, 0.09688, 0.675, 0.09688, 0.675, 0.09688, 0.675, 0.09688, 0.675, 0.09688, 0.675, 0.09688, 0.675, 0.09688, 0.675, 0.09688, 0.675, 0.09688, 0.675, 0.09688, 0.675, 0.09688, 0.675, 0.09688, 0.675, 0.09688, 0.675, 0.09688, 0.675, 0.09688, 0.675, 0.3656, 0.3937, 0.3656, 0.3937, 0.3656, 0.3937, 0.3656, 0.3937, 0.2031, 0.2344, 0.2031, 0.2344, 0.2031, 0.2344, 0.2031, 0.2344, 0.2031, 0.2344, 0.2031, 0.2344, 0.2031, 0.2344, 0.2031, 0.2344, 0.2031, 0.2344, 0.2031, 0.2344, 0.2031, 0.2344, 0.2031, 0.2344, 0.2031, 0.2344, 0.2031, 0.2344, 0.2031, 0.2344, 0.2031, 0.2344, 0.2031, 0.2344, 0.2031, 0.2344, 0.2031, 0.2344, 0.2031, 0.2344, 0.09688, 0.675, 0.09688, 0.675, 0.09688, 0.675, 0.09688, 0.675, 0.09688, 0.675, 0.09688, 0.675, 0.09688, 0.675, 0.09688, 0.675, 0.09688, 0.675, 0.09688, 0.675, 0.09688, 0.675, 0.09688, 0.675, 0.09688, 0.675, 0.09688, 0.675, 0.09688, 0.675, 0.09688, 0.675, 0.09688, 0.675, 0.09688, 0.675, 0.09688, 0.675, 0.09688, 0.675, 0.09688, 0.675, 0.09688, 0.675, 0.09688, 0.675, 0.09688, 0.675, 0.3656, 0.3937, 0.3656, 0.3937, 0.3656, 0.3937, 0.3656, 0.3937, 0.09688, 0.675, 0.09688, 0.675, 0.09688, 0.675, 0.09688, 0.675])
me_pine_tree_002.use_remesh_preserve_volume = False
me_pine_tree_002.use_remesh_preserve_attributes = False
me_pine_tree_002.use_mirror_vertex_groups = False
me_pine_tree_002.update()
me_pine_tree_001 = bpy.data.meshes.new('Pine tree.001')
me_pine_tree_001.from_pydata([(-9.42e-09, 0.2098, -0.2), (-9.924e-09, 0.1675, 1.043), (0.1995, 0.06482, -0.2), (0.1593, 0.05176, 1.043), (0.1233, -0.1697, -0.2), (0.09845, -0.1355, 1.043), (-0.1233, -0.1697, -0.2), (-0.09845, -0.1355, 1.043), (-0.1995, 0.06482, -0.2), (-0.1593, 0.05176, 1.043), (1.545, 0.5021, 0.7684), (3.338e-08, 1.625, 0.7684), (0.9551, -1.315, 0.7684), (-0.9551, -1.315, 0.7684), (-1.545, 0.5021, 0.7684), (0.0, -2.98e-08, 3.132), (-5.96e-09, -2.98e-08, 3.132), (0.0, -2.98e-08, 3.132), (0.0, -2.98e-08, 3.132), (0.0, -2.98e-08, 3.132), (-0.1614, -0.05244, -0.2), (-0.1289, -0.04187, 1.043), (-1.5, -0.4875, 0.5238), (0.0, -2.98e-08, 3.132), (-2.98e-08, -0.1697, -0.2), (-2.98e-08, -0.1355, 1.043), (-1.431e-07, -1.577, 0.5238), (0.0, -2.98e-08, 3.132), (0.1614, -0.05244, -0.2), (0.1289, -0.04187, 1.043), (1.5, -0.4875, 0.5238), (0.0, -2.98e-08, 3.132), (0.09975, 0.1373, -0.2), (0.07965, 0.1096, 1.043), (0.9272, 1.276, 0.5238), (-2.98e-09, -2.98e-08, 3.132), (-0.09975, 0.1373, -0.2), (-0.07965, 0.1096, 1.043), (-0.9272, 1.276, 0.5238), (-2.98e-09, -2.98e-08, 3.132)], [], [(32, 33, 3, 2), (28, 29, 5, 4), (24, 25, 7, 6), (29, 3, 10, 30), (20, 21, 9, 8), (36, 37, 1, 0), (0, 32, 2, 28, 4, 24, 6, 20, 8, 36), (37, 9, 14, 38), (33, 1, 11, 34), (25, 5, 12, 26), (21, 7, 13, 22), (35, 34, 11, 16), (23, 19, 14, 22), (15, 35, 16, 39, 19, 23, 18, 27, 17, 31), (31, 30, 10, 15), (18, 23, 22, 13), (12, 17, 27, 26), (14, 19, 39, 38), (27, 18, 13, 26), (9, 21, 22, 14), (6, 7, 21, 20), (31, 17, 12, 30), (7, 25, 26, 13), (4, 5, 25, 24), (35, 15, 10, 34), (5, 29, 30, 12), (2, 3, 29, 28), (39, 16, 11, 38), (3, 33, 34, 10), (0, 1, 33, 32), (1, 37, 38, 11), (8, 9, 37, 36)])
_uv = me_pine_tree_001.uv_layers.new(name='UVMap')
_uv.uv.foreach_set('vector', [0.3656, 0.3937, 0.3656, 0.3937, 0.3656, 0.3937, 0.3656, 0.3937, 0.3656, 0.3937, 0.3656, 0.3937, 0.3656, 0.3937, 0.3656, 0.3937, 0.3656, 0.3937, 0.3656, 0.3937, 0.3656, 0.3937, 0.3656, 0.3937, 0.09688, 0.675, 0.09688, 0.675, 0.09688, 0.675, 0.09688, 0.675, 0.3656, 0.3937, 0.3656, 0.3937, 0.3656, 0.3937, 0.3656, 0.3937, 0.3656, 0.3937, 0.3656, 0.3937, 0.3656, 0.3937, 0.3656, 0.3937, 0.3656, 0.3937, 0.3656, 0.3937, 0.3656, 0.3937, 0.3656, 0.3937, 0.3656, 0.3937, 0.3656, 0.3937, 0.3656, 0.3937, 0.3656, 0.3937, 0.3656, 0.3937, 0.3656, 0.3937, 0.09688, 0.675, 0.09688, 0.675, 0.09688, 0.675, 0.09688, 0.675, 0.09688, 0.675, 0.09688, 0.675, 0.09688, 0.675, 0.09688, 0.675, 0.09688, 0.675, 0.09688, 0.675, 0.09688, 0.675, 0.09688, 0.675, 0.09688, 0.675, 0.09688, 0.675, 0.09688, 0.675, 0.09688, 0.675, 0.2031, 0.2344, 0.2031, 0.2344, 0.2031, 0.2344, 0.2031, 0.2344, 0.2031, 0.2344, 0.2031, 0.2344, 0.2031, 0.2344, 0.2031, 0.2344, 0.09688, 0.675, 0.09688, 0.675, 0.09688, 0.675, 0.09688, 0.675, 0.09688, 0.675, 0.09688, 0.675, 0.09688, 0.675, 0.09688, 0.675, 0.09688, 0.675, 0.09688, 0.675, 0.2031, 0.2344, 0.2031, 0.2344, 0.2031, 0.2344, 0.2031, 0.2344, 0.2031, 0.2344, 0.2031, 0.2344, 0.2031, 0.2344, 0.2031, 0.2344, 0.2031, 0.2344, 0.2031, 0.2344, 0.2031, 0.2344, 0.2031, 0.2344, 0.2031, 0.2344, 0.2031, 0.2344, 0.2031, 0.2344, 0.2031, 0.2344, 0.2031, 0.2344, 0.2031, 0.2344, 0.2031, 0.2344, 0.2031, 0.2344, 0.09688, 0.675, 0.09688, 0.675, 0.09688, 0.675, 0.09688, 0.675, 0.3656, 0.3937, 0.3656, 0.3937, 0.3656, 0.3937, 0.3656, 0.3937, 0.2031, 0.2344, 0.2031, 0.2344, 0.2031, 0.2344, 0.2031, 0.2344, 0.09688, 0.675, 0.09688, 0.675, 0.09688, 0.675, 0.09688, 0.675, 0.3656, 0.3937, 0.3656, 0.3937, 0.3656, 0.3937, 0.3656, 0.3937, 0.2031, 0.2344, 0.2031, 0.2344, 0.2031, 0.2344, 0.2031, 0.2344, 0.09688, 0.675, 0.09688, 0.675, 0.09688, 0.675, 0.09688, 0.675, 0.3656, 0.3937, 0.3656, 0.3937, 0.3656, 0.3937, 0.3656, 0.3937, 0.2031, 0.2344, 0.2031, 0.2344, 0.2031, 0.2344, 0.2031, 0.2344, 0.09688, 0.675, 0.09688, 0.675, 0.09688, 0.675, 0.09688, 0.675, 0.3656, 0.3937, 0.3656, 0.3937, 0.3656, 0.3937, 0.3656, 0.3937, 0.09688, 0.675, 0.09688, 0.675, 0.09688, 0.675, 0.09688, 0.675, 0.3656, 0.3937, 0.3656, 0.3937, 0.3656, 0.3937, 0.3656, 0.3937])
me_pine_tree_001.use_remesh_preserve_volume = False
me_pine_tree_001.use_remesh_preserve_attributes = False
me_pine_tree_001.use_mirror_vertex_groups = False
me_pine_tree_001.update()
me_pine_tree = bpy.data.meshes.new('Pine tree')
me_pine_tree.from_pydata([(-9.42e-09, 0.2098, -0.2), (-9.924e-09, 0.1675, 1.043), (0.1995, 0.06482, -0.2), (0.1593, 0.05176, 1.043), (0.1233, -0.1697, -0.2), (0.09845, -0.1355, 1.043), (-0.1233, -0.1697, -0.2), (-0.09845, -0.1355, 1.043), (-0.1995, 0.06482, -0.2), (-0.1593, 0.05176, 1.043), (1.545, 0.5021, 0.7684), (3.338e-08, 1.625, 0.7684), (0.9551, -1.315, 0.7684), (-0.9551, -1.315, 0.7684), (-1.545, 0.5021, 0.7684), (0.445, 0.1446, 1.456), (1.261e-08, 0.4679, 1.456), (0.275, -0.3785, 1.456), (-0.275, -0.3785, 1.456), (-0.445, 0.1446, 1.456), (0.2357, 0.07659, 1.938), (6.681e-09, 0.2479, 1.938), (0.1457, -0.2005, 1.938), (-0.1457, -0.2005, 1.938), (-0.2357, 0.07659, 1.938), (1.072, 0.3484, 1.514), (1.981e-08, 1.127, 1.514), (0.6626, -0.912, 1.514), (-0.6626, -0.912, 1.514), (-1.072, 0.3484, 1.514), (0.2528, 0.08214, 2.167), (4.671e-09, 0.2658, 2.167), (0.1562, -0.215, 2.167), (-0.1562, -0.215, 2.167), (-0.2528, 0.08214, 2.167), (0.1571, 0.05103, 2.474), (2.902e-09, 0.1651, 2.474), (0.09707, -0.1336, 2.474), (-0.09707, -0.1336, 2.474), (-0.1571, 0.05103, 2.474), (0.7041, 0.2288, 2.038), (2.631e-09, 0.7403, 2.038), (0.4352, -0.5989, 2.038), (-0.4352, -0.5989, 2.038), (-0.7041, 0.2288, 2.038), (0.1453, 0.04721, 2.603), (1e-08, 0.1528, 2.603), (0.08979, -0.1236, 2.603), (-0.08979, -0.1236, 2.603), (-0.1453, 0.04721, 2.603), (0.06902, 0.02243, 2.869), (9.446e-09, 0.07257, 2.869), (0.04266, -0.05871, 2.869), (-0.04266, -0.05871, 2.869), (-0.06902, 0.02243, 2.869), (0.4185, 0.136, 2.561), (2.709e-08, 0.44, 2.561), (0.2586, -0.356, 2.561), (-0.2586, -0.356, 2.561), (-0.4185, 0.136, 2.561), (0.0, -2.98e-08, 3.132), (-5.96e-09, -2.98e-08, 3.132), (0.0, -2.98e-08, 3.132), (0.0, -2.98e-08, 3.132), (0.0, -2.98e-08, 3.132), (0.8751, 0.2843, 1.087), (0.5408, -0.7444, 1.087), (-0.8751, 0.2843, 1.087), (2.022e-08, 0.9201, 1.087), (-0.5408, -0.7444, 1.087), (-0.5687, 0.1848, 1.815), (1.051e-08, 0.5979, 1.815), (0.3515, -0.4837, 1.815), (-0.3515, -0.4837, 1.815), (0.5687, 0.1848, 1.815), (-0.2206, -0.3036, 2.321), (-0.3569, 0.116, 2.321), (0.3569, 0.116, 2.321), (0.2206, -0.3036, 2.321), (5.69e-09, 0.3752, 2.321), (-0.1449, 0.04708, 2.847), (6.4e-09, 0.1523, 2.847), (0.08954, -0.1232, 2.847), (-0.08954, -0.1232, 2.847), (0.1449, 0.04708, 2.847), (-0.1614, -0.05244, -0.2), (-0.1289, -0.04187, 1.043), (-1.5, -0.4875, 0.5238), (-0.36, -0.117, 1.456), (-0.1907, -0.06197, 1.938), (-1.041, -0.3382, 1.322), (-0.2045, -0.06645, 2.167), (-0.1271, -0.04129, 2.474), (-0.5696, -0.1851, 1.996), (-0.1175, -0.03819, 2.603), (-0.05584, -0.01814, 2.869), (-0.3385, -0.11, 2.519), (0.0, -2.98e-08, 3.132), (-0.708, -0.23, 1.082), (-0.4601, -0.1495, 1.81), (-0.2887, -0.09381, 2.316), (-0.1172, -0.03809, 2.842), (-2.98e-08, -0.1697, -0.2), (-2.98e-08, -0.1355, 1.043), (-1.431e-07, -1.577, 0.5238), (0.0, -0.3785, 1.456), (0.0, -0.2005, 1.938), (0.0, -1.094, 1.322), (0.0, -0.215, 2.167), (0.0, -0.1336, 2.474), (0.0, -0.5989, 1.996), (1.49e-08, -0.1236, 2.603), (1.118e-08, -0.05871, 2.869), (0.0, -0.356, 2.519), (0.0, -2.98e-08, 3.132), (-5.96e-08, -0.7444, 1.082), (0.0, -0.4837, 1.81), (0.0, -0.3036, 2.316), (0.0, -0.1232, 2.842), (0.1614, -0.05244, -0.2), (0.1289, -0.04187, 1.043), (1.5, -0.4875, 0.5238), (0.36, -0.117, 1.456), (0.1907, -0.06197, 1.938), (1.041, -0.3382, 1.322), (0.2045, -0.06645, 2.167), (0.1271, -0.04129, 2.474), (0.5696, -0.1851, 1.996), (0.1175, -0.03819, 2.603), (0.05584, -0.01814, 2.869), (0.3385, -0.11, 2.519), (0.0, -2.98e-08, 3.132), (0.708, -0.23, 1.082), (0.4601, -0.1495, 1.81), (0.2887, -0.09381, 2.316), (0.1172, -0.03809, 2.842), (0.09975, 0.1373, -0.2), (0.07965, 0.1096, 1.043), (0.9272, 1.276, 0.5238), (0.2225, 0.3062, 1.456), (0.1179, 0.1622, 1.938), (0.6433, 0.8854, 1.322), (0.1264, 0.174, 2.167), (0.07853, 0.1081, 2.474), (0.352, 0.4845, 1.996), (0.07264, 0.09998, 2.603), (0.03451, 0.0475, 2.869), (0.2092, 0.288, 2.519), (-2.98e-09, -2.98e-08, 3.132), (0.4375, 0.6022, 1.082), (0.2843, 0.3914, 1.81), (0.1784, 0.2456, 2.316), (0.07244, 0.09971, 2.842), (-0.09975, 0.1373, -0.2), (-0.07965, 0.1096, 1.043), (-0.9272, 1.276, 0.5238), (-0.2225, 0.3062, 1.456), (-0.1179, 0.1622, 1.938), (-0.6433, 0.8854, 1.322), (-0.1264, 0.174, 2.167), (-0.07853, 0.1081, 2.474), (-0.352, 0.4845, 1.996), (-0.07264, 0.09998, 2.603), (-0.03451, 0.0475, 2.869), (-0.2092, 0.288, 2.519), (-2.98e-09, -2.98e-08, 3.132), (-0.4375, 0.6022, 1.082), (-0.2843, 0.3914, 1.81), (-0.1784, 0.2456, 2.316), (-0.07244, 0.09971, 2.842)], [], [(136, 137, 3, 2), (119, 120, 5, 4), (102, 103, 7, 6), (120, 3, 10, 121), (85, 86, 9, 8), (153, 154, 1, 0), (0, 136, 2, 119, 4, 102, 6, 85, 8, 153), (132, 65, 15, 122), (154, 9, 14, 155), (137, 1, 11, 138), (103, 5, 12, 104), (86, 7, 13, 87), (105, 17, 22, 106), (166, 67, 19, 156), (115, 66, 17, 105), (149, 68, 16, 139), (98, 69, 18, 88), (89, 23, 28, 90), (139, 16, 21, 140), (88, 18, 23, 89), (122, 15, 20, 123), (156, 19, 24, 157), (167, 70, 34, 159), (123, 20, 25, 124), (157, 24, 29, 158), (106, 22, 27, 107), (140, 21, 26, 141), (91, 33, 38, 92), (116, 72, 32, 108), (150, 71, 31, 142), (99, 73, 33, 91), (133, 74, 30, 125), (160, 39, 44, 161), (125, 30, 35, 126), (159, 34, 39, 160), (108, 32, 37, 109), (142, 31, 36, 143), (100, 75, 48, 94), (109, 37, 42, 110), (143, 36, 41, 144), (92, 38, 43, 93), (126, 35, 40, 127), (162, 49, 54, 163), (134, 77, 45, 128), (168, 76, 49, 162), (117, 78, 47, 111), (151, 79, 46, 145), (95, 53, 58, 96), (111, 47, 52, 112), (145, 46, 51, 146), (94, 48, 53, 95), (128, 45, 50, 129), (169, 80, 64, 165), (129, 50, 55, 130), (163, 54, 59, 164), (112, 52, 57, 113), (146, 51, 56, 147), (60, 148, 61, 165, 64, 97, 63, 114, 62, 131), (118, 82, 62, 114), (152, 81, 61, 148), (101, 83, 63, 97), (135, 84, 60, 131), (87, 13, 69, 98), (138, 11, 68, 149), (104, 12, 66, 115), (155, 14, 67, 166), (121, 10, 65, 132), (124, 25, 74, 133), (90, 28, 73, 99), (141, 26, 71, 150), (107, 27, 72, 116), (158, 29, 70, 167), (144, 41, 79, 151), (110, 42, 78, 117), (161, 44, 76, 168), (127, 40, 77, 134), (93, 43, 75, 100), (130, 55, 84, 135), (96, 58, 83, 101), (147, 56, 81, 152), (113, 57, 82, 118), (164, 59, 80, 169), (59, 96, 101, 80), (44, 93, 100, 76), (29, 90, 99, 70), (14, 87, 98, 67), (80, 101, 97, 64), (49, 94, 95, 54), (54, 95, 96, 59), (39, 92, 93, 44), (76, 100, 94, 49), (70, 99, 91, 34), (34, 91, 92, 39), (19, 88, 89, 24), (24, 89, 90, 29), (67, 98, 88, 19), (9, 86, 87, 14), (6, 7, 86, 85), (58, 113, 118, 83), (43, 110, 117, 75), (28, 107, 116, 73), (13, 104, 115, 69), (83, 118, 114, 63), (53, 112, 113, 58), (48, 111, 112, 53), (75, 117, 111, 48), (38, 109, 110, 43), (33, 108, 109, 38), (73, 116, 108, 33), (23, 106, 107, 28), (69, 115, 105, 18), (18, 105, 106, 23), (7, 103, 104, 13), (4, 5, 103, 102), (57, 130, 135, 82), (42, 127, 134, 78), (27, 124, 133, 72), (12, 121, 132, 66), (82, 135, 131, 62), (52, 129, 130, 57), (47, 128, 129, 52), (78, 134, 128, 47), (37, 126, 127, 42), (32, 125, 126, 37), (72, 133, 125, 32), (22, 123, 124, 27), (17, 122, 123, 22), (66, 132, 122, 17), (5, 120, 121, 12), (2, 3, 120, 119), (55, 147, 152, 84), (40, 144, 151, 77), (25, 141, 150, 74), (10, 138, 149, 65), (84, 152, 148, 60), (50, 146, 147, 55), (45, 145, 146, 50), (77, 151, 145, 45), (35, 143, 144, 40), (30, 142, 143, 35), (74, 150, 142, 30), (20, 140, 141, 25), (15, 139, 140, 20), (65, 149, 139, 15), (3, 137, 138, 10), (0, 1, 137, 136), (56, 164, 169, 81), (41, 161, 168, 79), (26, 158, 167, 71), (11, 155, 166, 68), (51, 163, 164, 56), (81, 169, 165, 61), (79, 168, 162, 46), (46, 162, 163, 51), (31, 159, 160, 36), (36, 160, 161, 41), (21, 157, 158, 26), (71, 167, 159, 31), (16, 156, 157, 21), (68, 166, 156, 16), (1, 154, 155, 11), (8, 9, 154, 153)])
_uv = me_pine_tree.uv_layers.new(name='UVMap')
_uv.uv.foreach_set('vector', [0.3656, 0.3937, 0.3656, 0.3937, 0.3656, 0.3937, 0.3656, 0.3937, 0.3656, 0.3937, 0.3656, 0.3937, 0.3656, 0.3937, 0.3656, 0.3937, 0.3656, 0.3937, 0.3656, 0.3937, 0.3656, 0.3937, 0.3656, 0.3937, 0.09688, 0.675, 0.09688, 0.675, 0.09688, 0.675, 0.09688, 0.675, 0.3656, 0.3937, 0.3656, 0.3937, 0.3656, 0.3937, 0.3656, 0.3937, 0.3656, 0.3937, 0.3656, 0.3937, 0.3656, 0.3937, 0.3656, 0.3937, 0.3656, 0.3937, 0.3656, 0.3937, 0.3656, 0.3937, 0.3656, 0.3937, 0.3656, 0.3937, 0.3656, 0.3937, 0.3656, 0.3937, 0.3656, 0.3937, 0.3656, 0.3937, 0.3656, 0.3937, 0.09688, 0.675, 0.09688, 0.675, 0.09688, 0.675, 0.09688, 0.675, 0.09688, 0.675, 0.09688, 0.675, 0.09688, 0.675, 0.09688, 0.675, 0.09688, 0.675, 0.09688, 0.675, 0.09688, 0.675, 0.09688, 0.675, 0.09688, 0.675, 0.09688, 0.675, 0.09688, 0.675, 0.09688, 0.675, 0.09688, 0.675, 0.09688, 0.675, 0.09688, 0.675, 0.09688, 0.675, 0.09688, 0.675, 0.09688, 0.675, 0.09688, 0.675, 0.09688, 0.675, 0.09688, 0.675, 0.09688, 0.675, 0.09688, 0.675, 0.09688, 0.675, 0.09688, 0.675, 0.09688, 0.675, 0.09688, 0.675, 0.09688, 0.675, 0.09688, 0.675, 0.09688, 0.675, 0.09688, 0.675, 0.09688, 0.675, 0.09688, 0.675, 0.09688, 0.675, 0.09688, 0.675, 0.09688, 0.675, 0.09688, 0.675, 0.09688, 0.675, 0.09688, 0.675, 0.09688, 0.675, 0.09688, 0.675, 0.09688, 0.675, 0.09688, 0.675, 0.09688, 0.675, 0.09688, 0.675, 0.09688, 0.675, 0.09688, 0.675, 0.09688, 0.675, 0.09688, 0.675, 0.09688, 0.675, 0.09688, 0.675, 0.09688, 0.675, 0.09688, 0.675, 0.09688, 0.675, 0.09688, 0.675, 0.09688, 0.675, 0.09688, 0.675, 0.09688, 0.675, 0.09688, 0.675, 0.09688, 0.675, 0.09688, 0.675, 0.09688, 0.675, 0.09688, 0.675, 0.09688, 0.675, 0.09688, 0.675, 0.09688, 0.675, 0.09688, 0.675, 0.09688, 0.675, 0.09688, 0.675, 0.09688, 0.675, 0.09688, 0.675, 0.09688, 0.675, 0.09688, 0.675, 0.09688, 0.675, 0.09688, 0.675, 0.09688, 0.675, 0.09688, 0.675, 0.09688, 0.675, 0.09688, 0.675, 0.09688, 0.675, 0.09688, 0.675, 0.09688, 0.675, 0.09688, 0.675, 0.09688, 0.675, 0.09688, 0.675, 0.09688, 0.675, 0.09688, 0.675, 0.09688, 0.675, 0.09688, 0.675, 0.09688, 0.675, 0.09688, 0.675, 0.09688, 0.675, 0.09688, 0.675, 0.09688, 0.675, 0.09688, 0.675, 0.09688, 0.675, 0.09688, 0.675, 0.09688, 0.675, 0.09688, 0.675, 0.09688, 0.675, 0.09688, 0.675, 0.09688, 0.675, 0.09688, 0.675, 0.09688, 0.675, 0.09688, 0.675, 0.09688, 0.675, 0.09688, 0.675, 0.09688, 0.675, 0.09688, 0.675, 0.09688, 0.675, 0.09688, 0.675, 0.09688, 0.675, 0.09688, 0.675, 0.09688, 0.675, 0.09688, 0.675, 0.09688, 0.675, 0.09688, 0.675, 0.09688, 0.675, 0.09688, 0.675, 0.09688, 0.675, 0.09688, 0.675, 0.09688, 0.675, 0.09688, 0.675, 0.09688, 0.675, 0.09688, 0.675, 0.09688, 0.675, 0.09688, 0.675, 0.09688, 0.675, 0.09688, 0.675, 0.09688, 0.675, 0.09688, 0.675, 0.09688, 0.675, 0.09688, 0.675, 0.09688, 0.675, 0.09688, 0.675, 0.09688, 0.675, 0.09688, 0.675, 0.09688, 0.675, 0.09688, 0.675, 0.09688, 0.675, 0.09688, 0.675, 0.09688, 0.675, 0.09688, 0.675, 0.09688, 0.675, 0.09688, 0.675, 0.09688, 0.675, 0.09688, 0.675, 0.09688, 0.675, 0.09688, 0.675, 0.09688, 0.675, 0.09688, 0.675, 0.09688, 0.675, 0.09688, 0.675, 0.09688, 0.675, 0.09688, 0.675, 0.09688, 0.675, 0.09688, 0.675, 0.09688, 0.675, 0.09688, 0.675, 0.09688, 0.675, 0.09688, 0.675, 0.09688, 0.675, 0.09688, 0.675, 0.09688, 0.675, 0.09688, 0.675, 0.09688, 0.675, 0.09688, 0.675, 0.09688, 0.675, 0.09688, 0.675, 0.09688, 0.675, 0.09688, 0.675, 0.09688, 0.675, 0.09688, 0.675, 0.09688, 0.675, 0.09688, 0.675, 0.09688, 0.675, 0.2032, 0.236, 0.2032, 0.236, 0.2032, 0.236, 0.2032, 0.236, 0.09688, 0.675, 0.09688, 0.675, 0.09688, 0.675, 0.09688, 0.675, 0.09688, 0.675, 0.09688, 0.675, 0.09688, 0.675, 0.09688, 0.675, 0.09688, 0.675, 0.09688, 0.675, 0.09688, 0.675, 0.09688, 0.675, 0.09688, 0.675, 0.09688, 0.675, 0.09688, 0.675, 0.09688, 0.675, 0.09688, 0.675, 0.09688, 0.675, 0.09688, 0.675, 0.09688, 0.675, 0.09688, 0.675, 0.09688, 0.675, 0.09688, 0.675, 0.09688, 0.675, 0.09688, 0.675, 0.09688, 0.675, 0.2032, 0.236, 0.2032, 0.236, 0.2032, 0.236, 0.2032, 0.236, 0.2032, 0.236, 0.2032, 0.236, 0.2032, 0.236, 0.2032, 0.236, 0.2032, 0.236, 0.2032, 0.236, 0.2032, 0.236, 0.2032, 0.236, 0.2032, 0.236, 0.2032, 0.236, 0.2032, 0.236, 0.2032, 0.236, 0.2032, 0.236, 0.2032, 0.236, 0.2032, 0.236, 0.2032, 0.236, 0.2032, 0.236, 0.2032, 0.236, 0.2032, 0.236, 0.2032, 0.236, 0.2032, 0.236, 0.2032, 0.236, 0.2032, 0.236, 0.2032, 0.236, 0.2032, 0.236, 0.2032, 0.236, 0.2032, 0.236, 0.2032, 0.236, 0.2032, 0.236, 0.2032, 0.236, 0.2032, 0.236, 0.2032, 0.236, 0.2032, 0.236, 0.2032, 0.236, 0.2032, 0.236, 0.2032, 0.236, 0.2032, 0.236, 0.2032, 0.236, 0.2032, 0.236, 0.2032, 0.236, 0.2032, 0.236, 0.2032, 0.236, 0.2032, 0.236, 0.2032, 0.236, 0.2032, 0.236, 0.2032, 0.236, 0.2032, 0.236, 0.2032, 0.236, 0.2032, 0.236, 0.2032, 0.236, 0.2032, 0.236, 0.2032, 0.236, 0.2032, 0.236, 0.2032, 0.236, 0.2032, 0.236, 0.2032, 0.236, 0.2032, 0.236, 0.2032, 0.236, 0.2032, 0.236, 0.2032, 0.236, 0.2032, 0.236, 0.2032, 0.236, 0.2032, 0.236, 0.2032, 0.236, 0.2032, 0.236, 0.2032, 0.236, 0.2032, 0.236, 0.2032, 0.236, 0.2032, 0.236, 0.2032, 0.236, 0.2032, 0.236, 0.2032, 0.236, 0.2032, 0.236, 0.2032, 0.236, 0.2032, 0.236, 0.2032, 0.236, 0.2032, 0.236, 0.2032, 0.236, 0.2032, 0.236, 0.2032, 0.236, 0.2032, 0.236, 0.2032, 0.236, 0.2032, 0.236, 0.2032, 0.236, 0.2032, 0.236, 0.2032, 0.236, 0.2032, 0.236, 0.2032, 0.236, 0.2032, 0.236, 0.2032, 0.236, 0.2032, 0.236, 0.2032, 0.236, 0.2032, 0.236, 0.2032, 0.236, 0.2032, 0.236, 0.2032, 0.236, 0.2032, 0.236, 0.2032, 0.236, 0.2032, 0.236, 0.2032, 0.236, 0.2032, 0.236, 0.2032, 0.236, 0.2032, 0.236, 0.2032, 0.236, 0.2032, 0.236, 0.2032, 0.236, 0.2032, 0.236, 0.2032, 0.236, 0.2032, 0.236, 0.2032, 0.236, 0.2032, 0.236, 0.2032, 0.236, 0.09688, 0.675, 0.09688, 0.675, 0.09688, 0.675, 0.09688, 0.675, 0.09688, 0.675, 0.09688, 0.675, 0.09688, 0.675, 0.09688, 0.675, 0.09688, 0.675, 0.09688, 0.675, 0.09688, 0.675, 0.09688, 0.675, 0.09688, 0.675, 0.09688, 0.675, 0.09688, 0.675, 0.09688, 0.675, 0.09688, 0.675, 0.09688, 0.675, 0.09688, 0.675, 0.09688, 0.675, 0.09688, 0.675, 0.09688, 0.675, 0.09688, 0.675, 0.09688, 0.675, 0.09688, 0.675, 0.09688, 0.675, 0.09688, 0.675, 0.09688, 0.675, 0.09688, 0.675, 0.09688, 0.675, 0.09688, 0.675, 0.09688, 0.675, 0.09688, 0.675, 0.09688, 0.675, 0.09688, 0.675, 0.09688, 0.675, 0.09688, 0.675, 0.09688, 0.675, 0.09688, 0.675, 0.09688, 0.675, 0.3656, 0.3937, 0.3656, 0.3937, 0.3656, 0.3937, 0.3656, 0.3937, 0.2032, 0.236, 0.2032, 0.236, 0.2032, 0.236, 0.2032, 0.236, 0.2032, 0.236, 0.2032, 0.236, 0.2032, 0.236, 0.2032, 0.236, 0.2032, 0.236, 0.2032, 0.236, 0.2032, 0.236, 0.2032, 0.236, 0.2032, 0.236, 0.2032, 0.236, 0.2032, 0.236, 0.2032, 0.236, 0.2032, 0.236, 0.2032, 0.236, 0.2032, 0.236, 0.2032, 0.236, 0.09688, 0.675, 0.09688, 0.675, 0.09688, 0.675, 0.09688, 0.675, 0.09688, 0.675, 0.09688, 0.675, 0.09688, 0.675, 0.09688, 0.675, 0.09688, 0.675, 0.09688, 0.675, 0.09688, 0.675, 0.09688, 0.675, 0.09688, 0.675, 0.09688, 0.675, 0.09688, 0.675, 0.09688, 0.675, 0.09688, 0.675, 0.09688, 0.675, 0.09688, 0.675, 0.09688, 0.675, 0.09688, 0.675, 0.09688, 0.675, 0.09688, 0.675, 0.09688, 0.675, 0.09688, 0.675, 0.09688, 0.675, 0.09688, 0.675, 0.09688, 0.675, 0.09688, 0.675, 0.09688, 0.675, 0.09688, 0.675, 0.09688, 0.675, 0.09688, 0.675, 0.09688, 0.675, 0.09688, 0.675, 0.09688, 0.675, 0.09688, 0.675, 0.09688, 0.675, 0.09688, 0.675, 0.09688, 0.675, 0.3656, 0.3937, 0.3656, 0.3937, 0.3656, 0.3937, 0.3656, 0.3937, 0.2032, 0.236, 0.2032, 0.236, 0.2032, 0.236, 0.2032, 0.236, 0.2032, 0.236, 0.2032, 0.236, 0.2032, 0.236, 0.2032, 0.236, 0.2032, 0.236, 0.2032, 0.236, 0.2032, 0.236, 0.2032, 0.236, 0.2032, 0.236, 0.2032, 0.236, 0.2032, 0.236, 0.2032, 0.236, 0.2032, 0.236, 0.2032, 0.236, 0.2032, 0.236, 0.2032, 0.236, 0.09688, 0.675, 0.09688, 0.675, 0.09688, 0.675, 0.09688, 0.675, 0.09688, 0.675, 0.09688, 0.675, 0.09688, 0.675, 0.09688, 0.675, 0.09688, 0.675, 0.09688, 0.675, 0.09688, 0.675, 0.09688, 0.675, 0.09688, 0.675, 0.09688, 0.675, 0.09688, 0.675, 0.09688, 0.675, 0.09688, 0.675, 0.09688, 0.675, 0.09688, 0.675, 0.09688, 0.675, 0.09688, 0.675, 0.09688, 0.675, 0.09688, 0.675, 0.09688, 0.675, 0.09688, 0.675, 0.09688, 0.675, 0.09688, 0.675, 0.09688, 0.675, 0.09688, 0.675, 0.09688, 0.675, 0.09688, 0.675, 0.09688, 0.675, 0.09688, 0.675, 0.09688, 0.675, 0.09688, 0.675, 0.09688, 0.675, 0.09688, 0.675, 0.09688, 0.675, 0.09688, 0.675, 0.09688, 0.675, 0.3656, 0.3937, 0.3656, 0.3937, 0.3656, 0.3937, 0.3656, 0.3937, 0.2032, 0.236, 0.2032, 0.236, 0.2032, 0.236, 0.2032, 0.236, 0.2032, 0.236, 0.2032, 0.236, 0.2032, 0.236, 0.2032, 0.236, 0.2032, 0.236, 0.2032, 0.236, 0.2032, 0.236, 0.2032, 0.236, 0.2032, 0.236, 0.2032, 0.236, 0.2032, 0.236, 0.2032, 0.236, 0.2032, 0.236, 0.2032, 0.236, 0.2032, 0.236, 0.2032, 0.236, 0.09688, 0.675, 0.09688, 0.675, 0.09688, 0.675, 0.09688, 0.675, 0.09688, 0.675, 0.09688, 0.675, 0.09688, 0.675, 0.09688, 0.675, 0.09688, 0.675, 0.09688, 0.675, 0.09688, 0.675, 0.09688, 0.675, 0.09688, 0.675, 0.09688, 0.675, 0.09688, 0.675, 0.09688, 0.675, 0.09688, 0.675, 0.09688, 0.675, 0.09688, 0.675, 0.09688, 0.675, 0.09688, 0.675, 0.09688, 0.675, 0.09688, 0.675, 0.09688, 0.675, 0.09688, 0.675, 0.09688, 0.675, 0.09688, 0.675, 0.09688, 0.675, 0.09688, 0.675, 0.09688, 0.675, 0.09688, 0.675, 0.09688, 0.675, 0.09688, 0.675, 0.09688, 0.675, 0.09688, 0.675, 0.09688, 0.675, 0.09688, 0.675, 0.09688, 0.675, 0.09688, 0.675, 0.09688, 0.675, 0.3656, 0.3937, 0.3656, 0.3937, 0.3656, 0.3937, 0.3656, 0.3937, 0.2032, 0.236, 0.2032, 0.236, 0.2032, 0.236, 0.2032, 0.236, 0.2032, 0.236, 0.2032, 0.236, 0.2032, 0.236, 0.2032, 0.236, 0.2032, 0.236, 0.2032, 0.236, 0.2032, 0.236, 0.2032, 0.236, 0.2032, 0.236, 0.2032, 0.236, 0.2032, 0.236, 0.2032, 0.236, 0.09688, 0.675, 0.09688, 0.675, 0.09688, 0.675, 0.09688, 0.675, 0.2032, 0.236, 0.2032, 0.236, 0.2032, 0.236, 0.2032, 0.236, 0.09688, 0.675, 0.09688, 0.675, 0.09688, 0.675, 0.09688, 0.675, 0.09688, 0.675, 0.09688, 0.675, 0.09688, 0.675, 0.09688, 0.675, 0.09688, 0.675, 0.09688, 0.675, 0.09688, 0.675, 0.09688, 0.675, 0.09688, 0.675, 0.09688, 0.675, 0.09688, 0.675, 0.09688, 0.675, 0.09688, 0.675, 0.09688, 0.675, 0.09688, 0.675, 0.09688, 0.675, 0.09688, 0.675, 0.09688, 0.675, 0.09688, 0.675, 0.09688, 0.675, 0.09688, 0.675, 0.09688, 0.675, 0.09688, 0.675, 0.09688, 0.675, 0.09688, 0.675, 0.09688, 0.675, 0.09688, 0.675, 0.09688, 0.675, 0.09688, 0.675, 0.09688, 0.675, 0.09688, 0.675, 0.09688, 0.675, 0.3656, 0.3937, 0.3656, 0.3937, 0.3656, 0.3937, 0.3656, 0.3937])
me_pine_tree.use_remesh_preserve_volume = False
me_pine_tree.use_remesh_preserve_attributes = False
me_pine_tree.use_mirror_vertex_groups = False
me_pine_tree.update()

# ---- objects
ob_pine_tree_snow_lod2 = bpy.data.objects.new('Pine tree snow LOD2', me_pine_tree_003)
ob_pine_tree_snow_lod1 = bpy.data.objects.new('Pine tree snow LOD1', me_pine_tree_002)
ob_pine_tree_snow_lod3 = bpy.data.objects.new('Pine tree snow LOD3', me_pine_tree_001)
ob_pine_tree_snow_lod0 = bpy.data.objects.new('Pine tree snow LOD0', me_pine_tree)

# ---- transforms, parenting, visibility, modifiers, constraints
ob_pine_tree_snow_lod2.location = (0.0, 0.0, 0.0)
ob_pine_tree_snow_lod2.hide_viewport = True
ob_pine_tree_snow_lod2.lineart.crease_threshold = 0.0
ob_pine_tree_snow_lod1.location = (0.0, 0.0, 0.0)
ob_pine_tree_snow_lod1.hide_viewport = True
ob_pine_tree_snow_lod1.lineart.crease_threshold = 0.0
ob_pine_tree_snow_lod3.location = (0.0, 0.0, 0.0)
ob_pine_tree_snow_lod3.lineart.crease_threshold = 0.0
ob_pine_tree_snow_lod0.location = (0.0, 0.0, 0.0)
ob_pine_tree_snow_lod0.hide_viewport = True
ob_pine_tree_snow_lod0.lineart.crease_threshold = 0.0

# ---- collection membership
col_collection_1.objects.link(ob_pine_tree_snow_lod2)
col_collection_1.objects.link(ob_pine_tree_snow_lod1)
col_collection_1.objects.link(ob_pine_tree_snow_lod3)
col_collection_1.objects.link(ob_pine_tree_snow_lod0)

# ---- scene / render settings (as saved in the file)
scene.frame_start = 1; scene.frame_end = 250; scene.frame_set(1)
scene.render.engine = 'BLENDER_EEVEE_NEXT'
scene.render.resolution_percentage = 50
scene.render.dither_intensity = 0.0
scene.cycles.use_denoising = False
scene.cycles.samples = 128
scene.cycles.sampling_pattern = 'TABULATED_SOBOL'
scene.cycles.light_sampling_threshold = 0.0
scene.cycles.use_adaptive_sampling = False
scene.cycles.use_light_tree = False
scene.cycles.blur_glossy = 0.0
scene.cycles.sample_clamp_indirect = 0.0
scene.view_settings.view_transform = 'Standard'
bpy.context.view_layer.update()

# ---- added for rendering (the .blend has no active camera and no usable light): camera, sun
cam_auto = bpy.data.cameras.new('AutoCamera')
cam_auto.lens = 50.0
cam_auto.sensor_width = 36.0
cam_auto.clip_end = 1000.0
ob_auto_camera = bpy.data.objects.new('AutoCamera', cam_auto)
scene.collection.objects.link(ob_auto_camera)
ob_auto_camera.location = (5.14545, -6.1522, 5.58235)
ob_auto_camera.rotation_euler = (1.09748, -7.21219e-08, 0.694738)
scene.camera = ob_auto_camera
light_auto_sun = bpy.data.lights.new('AutoSun', 'SUN')
light_auto_sun.energy = 3.0
light_auto_sun.angle = 0.0523599
ob_auto_sun = bpy.data.objects.new('AutoSun', light_auto_sun)
scene.collection.objects.link(ob_auto_sun)
ob_auto_sun.rotation_euler = (0.872665, 0.174533, 0.523599)
bpy.context.view_layer.update()
